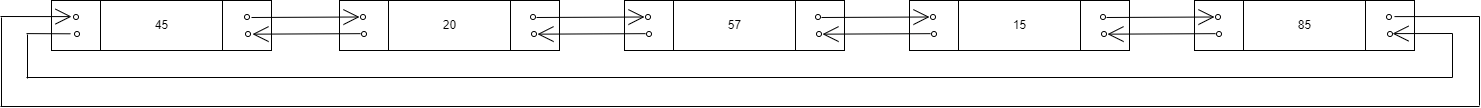

The diagram above was exported from draw.io. Its source (the exported page's mxGraphModel, read from the mxfile embedded in the PNG):
<mxGraphModel dx="1222" dy="1067" grid="0" gridSize="10" guides="1" tooltips="1" connect="1" arrows="1" fold="1" page="0" pageScale="1" pageWidth="850" pageHeight="1100" math="0" shadow="0">
  <root>
    <mxCell id="0" />
    <mxCell id="1" parent="0" />
    <mxCell id="ZLnM05Jd1dlwsM7QZbIF-2" value="45" style="shape=process;whiteSpace=wrap;html=1;backgroundOutline=1;hachureGap=4;size=0.22053298232697396;" parent="1" vertex="1">
      <mxGeometry x="59" y="249" width="220" height="50" as="geometry" />
    </mxCell>
    <mxCell id="ZLnM05Jd1dlwsM7QZbIF-3" value="" style="ellipse;whiteSpace=wrap;html=1;aspect=fixed;hachureGap=4;" parent="1" vertex="1">
      <mxGeometry x="252" y="263" width="5" height="5" as="geometry" />
    </mxCell>
    <mxCell id="ZLnM05Jd1dlwsM7QZbIF-8" value="20" style="shape=process;whiteSpace=wrap;html=1;backgroundOutline=1;hachureGap=4;size=0.22053298232697396;" parent="1" vertex="1">
      <mxGeometry x="347" y="249" width="220" height="50" as="geometry" />
    </mxCell>
    <mxCell id="ZLnM05Jd1dlwsM7QZbIF-17" value="" style="ellipse;whiteSpace=wrap;html=1;aspect=fixed;hachureGap=4;" parent="1" vertex="1">
      <mxGeometry x="253" y="280" width="5" height="5" as="geometry" />
    </mxCell>
    <mxCell id="ZLnM05Jd1dlwsM7QZbIF-22" value="" style="ellipse;whiteSpace=wrap;html=1;aspect=fixed;hachureGap=4;" parent="1" vertex="1">
      <mxGeometry x="368" y="263" width="5" height="5" as="geometry" />
    </mxCell>
    <mxCell id="ZLnM05Jd1dlwsM7QZbIF-23" value="" style="ellipse;whiteSpace=wrap;html=1;aspect=fixed;hachureGap=4;" parent="1" vertex="1">
      <mxGeometry x="369" y="280" width="5" height="5" as="geometry" />
    </mxCell>
    <mxCell id="ZLnM05Jd1dlwsM7QZbIF-26" value="" style="ellipse;whiteSpace=wrap;html=1;aspect=fixed;hachureGap=4;" parent="1" vertex="1">
      <mxGeometry x="538" y="263" width="5" height="5" as="geometry" />
    </mxCell>
    <mxCell id="ZLnM05Jd1dlwsM7QZbIF-27" value="" style="ellipse;whiteSpace=wrap;html=1;aspect=fixed;hachureGap=4;" parent="1" vertex="1">
      <mxGeometry x="539" y="280" width="5" height="5" as="geometry" />
    </mxCell>
    <mxCell id="ZLnM05Jd1dlwsM7QZbIF-28" style="edgeStyle=none;curved=1;rounded=0;orthogonalLoop=1;jettySize=auto;html=1;entryX=0;entryY=0.5;entryDx=0;entryDy=0;endArrow=open;startSize=14;endSize=14;sourcePerimeterSpacing=8;targetPerimeterSpacing=8;" parent="1" edge="1">
      <mxGeometry relative="1" as="geometry">
        <mxPoint x="259" y="266" as="sourcePoint" />
        <mxPoint x="367" y="265.5" as="targetPoint" />
      </mxGeometry>
    </mxCell>
    <mxCell id="ZLnM05Jd1dlwsM7QZbIF-29" style="edgeStyle=none;curved=1;rounded=0;orthogonalLoop=1;jettySize=auto;html=1;entryX=0;entryY=0.5;entryDx=0;entryDy=0;endArrow=open;startSize=14;endSize=14;sourcePerimeterSpacing=8;targetPerimeterSpacing=8;" parent="1" edge="1">
      <mxGeometry relative="1" as="geometry">
        <mxPoint x="368" y="282.16" as="sourcePoint" />
        <mxPoint x="260" y="282.6599999999999" as="targetPoint" />
      </mxGeometry>
    </mxCell>
    <mxCell id="ZLnM05Jd1dlwsM7QZbIF-30" value="57" style="shape=process;whiteSpace=wrap;html=1;backgroundOutline=1;hachureGap=4;size=0.22053298232697396;" parent="1" vertex="1">
      <mxGeometry x="632" y="249" width="220" height="50" as="geometry" />
    </mxCell>
    <mxCell id="ZLnM05Jd1dlwsM7QZbIF-31" value="" style="ellipse;whiteSpace=wrap;html=1;aspect=fixed;hachureGap=4;" parent="1" vertex="1">
      <mxGeometry x="653" y="263" width="5" height="5" as="geometry" />
    </mxCell>
    <mxCell id="ZLnM05Jd1dlwsM7QZbIF-32" value="" style="ellipse;whiteSpace=wrap;html=1;aspect=fixed;hachureGap=4;" parent="1" vertex="1">
      <mxGeometry x="654" y="280" width="5" height="5" as="geometry" />
    </mxCell>
    <mxCell id="ZLnM05Jd1dlwsM7QZbIF-33" value="" style="ellipse;whiteSpace=wrap;html=1;aspect=fixed;hachureGap=4;" parent="1" vertex="1">
      <mxGeometry x="823" y="263" width="5" height="5" as="geometry" />
    </mxCell>
    <mxCell id="ZLnM05Jd1dlwsM7QZbIF-34" value="" style="ellipse;whiteSpace=wrap;html=1;aspect=fixed;hachureGap=4;" parent="1" vertex="1">
      <mxGeometry x="824" y="280" width="5" height="5" as="geometry" />
    </mxCell>
    <mxCell id="ZLnM05Jd1dlwsM7QZbIF-35" style="edgeStyle=none;curved=1;rounded=0;orthogonalLoop=1;jettySize=auto;html=1;entryX=0;entryY=0.5;entryDx=0;entryDy=0;endArrow=open;startSize=14;endSize=14;sourcePerimeterSpacing=8;targetPerimeterSpacing=8;" parent="1" edge="1">
      <mxGeometry relative="1" as="geometry">
        <mxPoint x="544" y="266" as="sourcePoint" />
        <mxPoint x="652" y="265.5" as="targetPoint" />
      </mxGeometry>
    </mxCell>
    <mxCell id="ZLnM05Jd1dlwsM7QZbIF-36" style="edgeStyle=none;curved=1;rounded=0;orthogonalLoop=1;jettySize=auto;html=1;entryX=0;entryY=0.5;entryDx=0;entryDy=0;endArrow=open;startSize=14;endSize=14;sourcePerimeterSpacing=8;targetPerimeterSpacing=8;" parent="1" edge="1">
      <mxGeometry relative="1" as="geometry">
        <mxPoint x="653" y="282.1600000000001" as="sourcePoint" />
        <mxPoint x="545" y="282.65999999999985" as="targetPoint" />
      </mxGeometry>
    </mxCell>
    <mxCell id="ZLnM05Jd1dlwsM7QZbIF-37" value="15" style="shape=process;whiteSpace=wrap;html=1;backgroundOutline=1;hachureGap=4;size=0.22053298232697396;" parent="1" vertex="1">
      <mxGeometry x="917" y="249" width="220" height="50" as="geometry" />
    </mxCell>
    <mxCell id="ZLnM05Jd1dlwsM7QZbIF-38" value="" style="ellipse;whiteSpace=wrap;html=1;aspect=fixed;hachureGap=4;" parent="1" vertex="1">
      <mxGeometry x="938" y="263" width="5" height="5" as="geometry" />
    </mxCell>
    <mxCell id="ZLnM05Jd1dlwsM7QZbIF-39" value="" style="ellipse;whiteSpace=wrap;html=1;aspect=fixed;hachureGap=4;" parent="1" vertex="1">
      <mxGeometry x="939" y="280" width="5" height="5" as="geometry" />
    </mxCell>
    <mxCell id="ZLnM05Jd1dlwsM7QZbIF-40" value="" style="ellipse;whiteSpace=wrap;html=1;aspect=fixed;hachureGap=4;" parent="1" vertex="1">
      <mxGeometry x="1108" y="263" width="5" height="5" as="geometry" />
    </mxCell>
    <mxCell id="ZLnM05Jd1dlwsM7QZbIF-41" value="" style="ellipse;whiteSpace=wrap;html=1;aspect=fixed;hachureGap=4;" parent="1" vertex="1">
      <mxGeometry x="1109" y="280" width="5" height="5" as="geometry" />
    </mxCell>
    <mxCell id="ZLnM05Jd1dlwsM7QZbIF-42" style="edgeStyle=none;curved=1;rounded=0;orthogonalLoop=1;jettySize=auto;html=1;entryX=0;entryY=0.5;entryDx=0;entryDy=0;endArrow=open;startSize=14;endSize=14;sourcePerimeterSpacing=8;targetPerimeterSpacing=8;" parent="1" edge="1">
      <mxGeometry relative="1" as="geometry">
        <mxPoint x="829" y="266" as="sourcePoint" />
        <mxPoint x="937" y="265.5" as="targetPoint" />
      </mxGeometry>
    </mxCell>
    <mxCell id="ZLnM05Jd1dlwsM7QZbIF-43" style="edgeStyle=none;curved=1;rounded=0;orthogonalLoop=1;jettySize=auto;html=1;entryX=0;entryY=0.5;entryDx=0;entryDy=0;endArrow=open;startSize=14;endSize=14;sourcePerimeterSpacing=8;targetPerimeterSpacing=8;" parent="1" edge="1">
      <mxGeometry relative="1" as="geometry">
        <mxPoint x="938" y="282.1600000000001" as="sourcePoint" />
        <mxPoint x="830" y="282.65999999999985" as="targetPoint" />
      </mxGeometry>
    </mxCell>
    <mxCell id="ZLnM05Jd1dlwsM7QZbIF-44" value="85" style="shape=process;whiteSpace=wrap;html=1;backgroundOutline=1;hachureGap=4;size=0.22053298232697396;" parent="1" vertex="1">
      <mxGeometry x="1202" y="249" width="220" height="50" as="geometry" />
    </mxCell>
    <mxCell id="ZLnM05Jd1dlwsM7QZbIF-45" value="" style="ellipse;whiteSpace=wrap;html=1;aspect=fixed;hachureGap=4;" parent="1" vertex="1">
      <mxGeometry x="1223" y="263" width="5" height="5" as="geometry" />
    </mxCell>
    <mxCell id="ZLnM05Jd1dlwsM7QZbIF-46" value="" style="ellipse;whiteSpace=wrap;html=1;aspect=fixed;hachureGap=4;" parent="1" vertex="1">
      <mxGeometry x="1224" y="280" width="5" height="5" as="geometry" />
    </mxCell>
    <mxCell id="ZLnM05Jd1dlwsM7QZbIF-49" style="edgeStyle=none;curved=1;rounded=0;orthogonalLoop=1;jettySize=auto;html=1;entryX=0;entryY=0.5;entryDx=0;entryDy=0;endArrow=open;startSize=14;endSize=14;sourcePerimeterSpacing=8;targetPerimeterSpacing=8;" parent="1" edge="1">
      <mxGeometry relative="1" as="geometry">
        <mxPoint x="1114" y="266" as="sourcePoint" />
        <mxPoint x="1222" y="265.5" as="targetPoint" />
      </mxGeometry>
    </mxCell>
    <mxCell id="ZLnM05Jd1dlwsM7QZbIF-50" style="edgeStyle=none;curved=1;rounded=0;orthogonalLoop=1;jettySize=auto;html=1;entryX=0;entryY=0.5;entryDx=0;entryDy=0;endArrow=open;startSize=14;endSize=14;sourcePerimeterSpacing=8;targetPerimeterSpacing=8;" parent="1" edge="1">
      <mxGeometry relative="1" as="geometry">
        <mxPoint x="1223" y="282.1600000000001" as="sourcePoint" />
        <mxPoint x="1115" y="282.65999999999985" as="targetPoint" />
      </mxGeometry>
    </mxCell>
    <mxCell id="f0Wd1TQ0RCKRWA7bdKjG-1" value="" style="ellipse;whiteSpace=wrap;html=1;aspect=fixed;hachureGap=4;" vertex="1" parent="1">
      <mxGeometry x="81" y="263" width="5" height="5" as="geometry" />
    </mxCell>
    <mxCell id="f0Wd1TQ0RCKRWA7bdKjG-2" value="" style="ellipse;whiteSpace=wrap;html=1;aspect=fixed;hachureGap=4;" vertex="1" parent="1">
      <mxGeometry x="82" y="280" width="5" height="5" as="geometry" />
    </mxCell>
    <mxCell id="f0Wd1TQ0RCKRWA7bdKjG-5" value="" style="ellipse;whiteSpace=wrap;html=1;aspect=fixed;hachureGap=4;" vertex="1" parent="1">
      <mxGeometry x="1394" y="263" width="5" height="5" as="geometry" />
    </mxCell>
    <mxCell id="f0Wd1TQ0RCKRWA7bdKjG-6" value="" style="ellipse;whiteSpace=wrap;html=1;aspect=fixed;hachureGap=4;" vertex="1" parent="1">
      <mxGeometry x="1395" y="280" width="5" height="5" as="geometry" />
    </mxCell>
    <mxCell id="f0Wd1TQ0RCKRWA7bdKjG-7" value="" style="endArrow=none;html=1;rounded=0;startSize=14;endSize=14;sourcePerimeterSpacing=8;targetPerimeterSpacing=8;exitX=1;exitY=0.5;exitDx=0;exitDy=0;" edge="1" parent="1">
      <mxGeometry width="50" height="50" relative="1" as="geometry">
        <mxPoint x="1402" y="265.1" as="sourcePoint" />
        <mxPoint x="1487" y="265" as="targetPoint" />
      </mxGeometry>
    </mxCell>
    <mxCell id="f0Wd1TQ0RCKRWA7bdKjG-10" value="" style="edgeStyle=none;orthogonalLoop=1;jettySize=auto;html=1;rounded=0;endArrow=open;startSize=14;endSize=14;sourcePerimeterSpacing=8;targetPerimeterSpacing=8;curved=1;" edge="1" parent="1">
      <mxGeometry width="120" relative="1" as="geometry">
        <mxPoint x="1460" y="282" as="sourcePoint" />
        <mxPoint x="1400" y="282.1" as="targetPoint" />
        <Array as="points" />
      </mxGeometry>
    </mxCell>
    <mxCell id="f0Wd1TQ0RCKRWA7bdKjG-11" value="" style="endArrow=none;html=1;rounded=0;startSize=14;endSize=14;sourcePerimeterSpacing=8;targetPerimeterSpacing=8;" edge="1" parent="1">
      <mxGeometry width="50" height="50" relative="1" as="geometry">
        <mxPoint x="34" y="282.1" as="sourcePoint" />
        <mxPoint x="78" y="282.3" as="targetPoint" />
      </mxGeometry>
    </mxCell>
    <mxCell id="f0Wd1TQ0RCKRWA7bdKjG-12" value="" style="endArrow=none;html=1;rounded=0;startSize=14;endSize=14;sourcePerimeterSpacing=8;targetPerimeterSpacing=8;" edge="1" parent="1">
      <mxGeometry width="50" height="50" relative="1" as="geometry">
        <mxPoint x="35" y="327" as="sourcePoint" />
        <mxPoint x="35" y="283" as="targetPoint" />
      </mxGeometry>
    </mxCell>
    <mxCell id="f0Wd1TQ0RCKRWA7bdKjG-13" value="" style="endArrow=none;html=1;rounded=0;startSize=14;endSize=14;sourcePerimeterSpacing=8;targetPerimeterSpacing=8;" edge="1" parent="1">
      <mxGeometry width="50" height="50" relative="1" as="geometry">
        <mxPoint x="1460" y="326" as="sourcePoint" />
        <mxPoint x="1460" y="282" as="targetPoint" />
      </mxGeometry>
    </mxCell>
    <mxCell id="f0Wd1TQ0RCKRWA7bdKjG-15" value="" style="endArrow=none;html=1;rounded=0;startSize=14;endSize=14;sourcePerimeterSpacing=8;targetPerimeterSpacing=8;" edge="1" parent="1">
      <mxGeometry width="50" height="50" relative="1" as="geometry">
        <mxPoint x="34" y="326" as="sourcePoint" />
        <mxPoint x="1460" y="326" as="targetPoint" />
      </mxGeometry>
    </mxCell>
    <mxCell id="f0Wd1TQ0RCKRWA7bdKjG-16" value="" style="endArrow=none;html=1;rounded=0;startSize=14;endSize=14;sourcePerimeterSpacing=8;targetPerimeterSpacing=8;" edge="1" parent="1">
      <mxGeometry width="50" height="50" relative="1" as="geometry">
        <mxPoint x="1487" y="354" as="sourcePoint" />
        <mxPoint x="1487" y="265" as="targetPoint" />
      </mxGeometry>
    </mxCell>
    <mxCell id="f0Wd1TQ0RCKRWA7bdKjG-17" value="" style="endArrow=none;html=1;rounded=0;startSize=14;endSize=14;sourcePerimeterSpacing=8;targetPerimeterSpacing=8;" edge="1" parent="1">
      <mxGeometry width="50" height="50" relative="1" as="geometry">
        <mxPoint x="8" y="355" as="sourcePoint" />
        <mxPoint x="1487" y="355" as="targetPoint" />
      </mxGeometry>
    </mxCell>
    <mxCell id="f0Wd1TQ0RCKRWA7bdKjG-18" value="" style="endArrow=none;html=1;rounded=0;startSize=14;endSize=14;sourcePerimeterSpacing=8;targetPerimeterSpacing=8;" edge="1" parent="1">
      <mxGeometry width="50" height="50" relative="1" as="geometry">
        <mxPoint x="9" y="355" as="sourcePoint" />
        <mxPoint x="9" y="266" as="targetPoint" />
      </mxGeometry>
    </mxCell>
    <mxCell id="f0Wd1TQ0RCKRWA7bdKjG-19" value="" style="edgeStyle=none;orthogonalLoop=1;jettySize=auto;html=1;rounded=0;endArrow=open;startSize=14;endSize=14;sourcePerimeterSpacing=8;targetPerimeterSpacing=8;curved=1;" edge="1" parent="1">
      <mxGeometry width="120" relative="1" as="geometry">
        <mxPoint x="8" y="265" as="sourcePoint" />
        <mxPoint x="79" y="265.1" as="targetPoint" />
        <Array as="points" />
      </mxGeometry>
    </mxCell>
  </root>
</mxGraphModel>